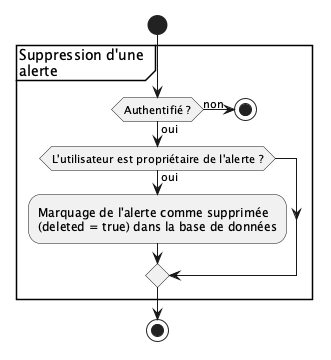

The diagram above was rendered by PlantUML. Its source (embedded in the PNG):
@startuml
start
partition "Suppression d'une \nalerte" {
if (Authentifié ?) then (oui)
    if (L'utilisateur est propriétaire de l'alerte ?) then (oui)
        :Marquage de l'alerte comme supprimée
        (deleted = true) dans la base de données;
    endif
else (non)
    stop
endif
}
stop
@enduml